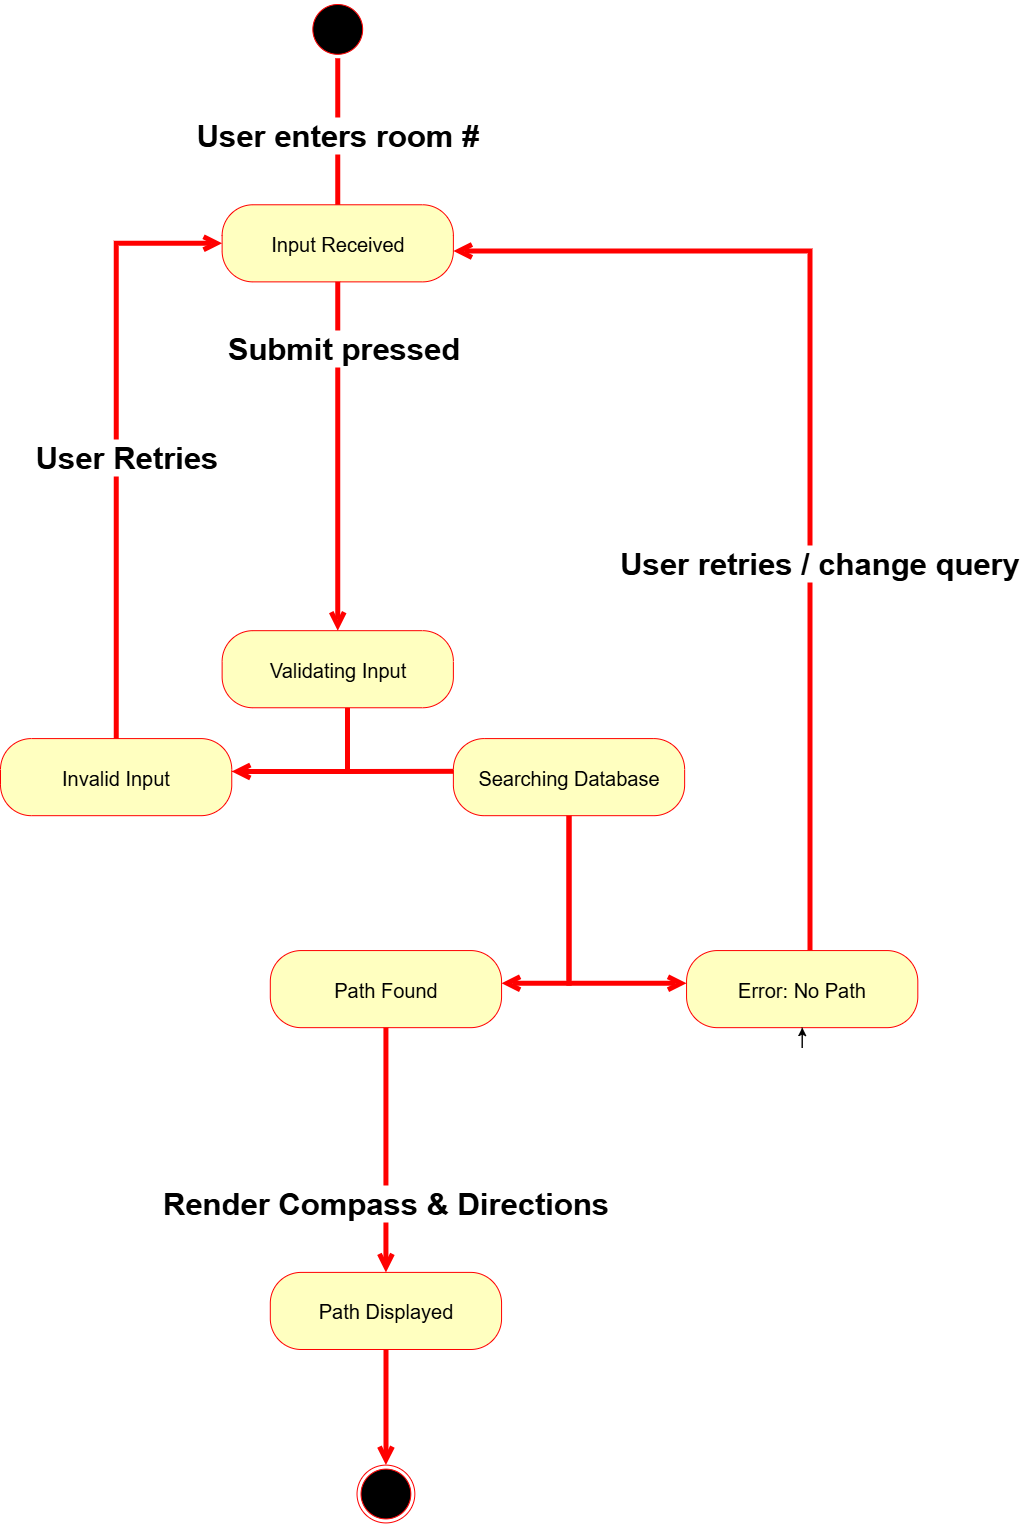

The diagram above was exported from draw.io. Its source (the exported page's mxGraphModel, read from the mxfile embedded in the PNG):
<mxGraphModel dx="-758" dy="1649" grid="0" gridSize="10" guides="1" tooltips="1" connect="1" arrows="1" fold="1" page="1" pageScale="1" pageWidth="1200" pageHeight="1600" background="light-dark(#FFFFFF,#FFFFFF)" math="0" shadow="0">
  <root>
    <mxCell id="0" />
    <mxCell id="1" parent="0" />
    <mxCell id="R4e_ItK9ZwODWwZ--xS8-59" value="" style="group;fontSize=15;" vertex="1" connectable="0" parent="1">
      <mxGeometry x="2534" y="68" width="1021.38" height="1522.43" as="geometry" />
    </mxCell>
    <mxCell id="R4e_ItK9ZwODWwZ--xS8-4" value="" style="ellipse;html=1;shape=startState;fillColor=light-dark(#000000,#000000);strokeColor=#ff0000;" vertex="1" parent="R4e_ItK9ZwODWwZ--xS8-59">
      <mxGeometry x="308.3411320754718" width="57.81396226415095" height="57.81379746835444" as="geometry" />
    </mxCell>
    <mxCell id="R4e_ItK9ZwODWwZ--xS8-5" value="" style="edgeStyle=orthogonalEdgeStyle;html=1;verticalAlign=bottom;endArrow=open;endSize=8;strokeColor=light-dark(#FF0000,#FF0000);rounded=0;strokeWidth=5;" edge="1" source="R4e_ItK9ZwODWwZ--xS8-4" parent="R4e_ItK9ZwODWwZ--xS8-59">
      <mxGeometry relative="1" as="geometry">
        <mxPoint x="337.2481132075472" y="269.7977215189874" as="targetPoint" />
      </mxGeometry>
    </mxCell>
    <mxCell id="R4e_ItK9ZwODWwZ--xS8-6" value="" style="ellipse;html=1;shape=endState;fillColor=light-dark(#000000,#000000);strokeColor=#ff0000;" vertex="1" parent="R4e_ItK9ZwODWwZ--xS8-59">
      <mxGeometry x="356.5194339622642" y="1464.6162025316455" width="57.81396226415095" height="57.81379746835444" as="geometry" />
    </mxCell>
    <mxCell id="R4e_ItK9ZwODWwZ--xS8-7" value="Input Received" style="rounded=1;whiteSpace=wrap;html=1;arcSize=40;fontColor=#000000;fillColor=#ffffc0;strokeColor=#ff0000;fontSize=20;" vertex="1" parent="R4e_ItK9ZwODWwZ--xS8-59">
      <mxGeometry x="221.6201886792453" y="204.275417721519" width="231.2558490566038" height="77.08506329113925" as="geometry" />
    </mxCell>
    <mxCell id="R4e_ItK9ZwODWwZ--xS8-27" style="edgeStyle=orthogonalEdgeStyle;rounded=0;orthogonalLoop=1;jettySize=auto;html=1;entryX=1;entryY=0.5;entryDx=0;entryDy=0;strokeColor=#ff0000;align=center;verticalAlign=bottom;fontFamily=Helvetica;fontSize=11;fontColor=default;labelBackgroundColor=default;endArrow=open;endSize=8;" edge="1" parent="R4e_ItK9ZwODWwZ--xS8-59" source="R4e_ItK9ZwODWwZ--xS8-10" target="R4e_ItK9ZwODWwZ--xS8-13">
      <mxGeometry relative="1" as="geometry">
        <Array as="points">
          <mxPoint x="346.8837735849057" y="770.8506329113925" />
          <mxPoint x="57.81396226415095" y="770.8506329113925" />
        </Array>
      </mxGeometry>
    </mxCell>
    <mxCell id="R4e_ItK9ZwODWwZ--xS8-28" style="edgeStyle=orthogonalEdgeStyle;rounded=0;orthogonalLoop=1;jettySize=auto;html=1;strokeColor=light-dark(#FF0000,#FF0000);align=center;verticalAlign=bottom;fontFamily=Helvetica;fontSize=11;fontColor=default;labelBackgroundColor=default;endArrow=open;endSize=8;strokeWidth=5;" edge="1" parent="R4e_ItK9ZwODWwZ--xS8-59" source="R4e_ItK9ZwODWwZ--xS8-10">
      <mxGeometry relative="1" as="geometry">
        <mxPoint x="501.05433962264163" y="770.8506329113925" as="targetPoint" />
        <Array as="points">
          <mxPoint x="346.8837735849057" y="770.8506329113925" />
          <mxPoint x="501.05433962264163" y="770.8506329113925" />
        </Array>
      </mxGeometry>
    </mxCell>
    <mxCell id="R4e_ItK9ZwODWwZ--xS8-30" style="edgeStyle=orthogonalEdgeStyle;rounded=0;orthogonalLoop=1;jettySize=auto;html=1;strokeColor=light-dark(#FF0000,#FF0000);align=center;verticalAlign=bottom;fontFamily=Helvetica;fontSize=11;fontColor=default;labelBackgroundColor=default;endArrow=open;endSize=8;strokeWidth=5;" edge="1" parent="R4e_ItK9ZwODWwZ--xS8-59" source="R4e_ItK9ZwODWwZ--xS8-10" target="R4e_ItK9ZwODWwZ--xS8-13">
      <mxGeometry relative="1" as="geometry">
        <Array as="points">
          <mxPoint x="346.8837735849057" y="770.8506329113925" />
        </Array>
      </mxGeometry>
    </mxCell>
    <mxCell id="R4e_ItK9ZwODWwZ--xS8-10" value="Validating Input" style="rounded=1;whiteSpace=wrap;html=1;arcSize=40;fontColor=#000000;fillColor=#ffffc0;strokeColor=#ff0000;fontSize=20;" vertex="1" parent="R4e_ItK9ZwODWwZ--xS8-59">
      <mxGeometry x="221.6201886792453" y="630.1703924050634" width="231.2558490566038" height="77.08506329113925" as="geometry" />
    </mxCell>
    <mxCell id="R4e_ItK9ZwODWwZ--xS8-45" style="edgeStyle=orthogonalEdgeStyle;rounded=0;orthogonalLoop=1;jettySize=auto;html=1;entryX=0;entryY=0.5;entryDx=0;entryDy=0;strokeColor=light-dark(#FF0000,#FF0000);align=center;verticalAlign=bottom;fontFamily=Helvetica;fontSize=11;fontColor=default;labelBackgroundColor=default;endArrow=open;endSize=8;strokeWidth=5;" edge="1" parent="R4e_ItK9ZwODWwZ--xS8-59" source="R4e_ItK9ZwODWwZ--xS8-13" target="R4e_ItK9ZwODWwZ--xS8-7">
      <mxGeometry relative="1" as="geometry" />
    </mxCell>
    <mxCell id="R4e_ItK9ZwODWwZ--xS8-13" value="Invalid Input" style="rounded=1;whiteSpace=wrap;html=1;arcSize=40;fontColor=#000000;fillColor=#ffffc0;strokeColor=#ff0000;fontSize=20;" vertex="1" parent="R4e_ItK9ZwODWwZ--xS8-59">
      <mxGeometry y="738.0894810126583" width="231.2558490566038" height="77.08506329113925" as="geometry" />
    </mxCell>
    <mxCell id="R4e_ItK9ZwODWwZ--xS8-44" style="edgeStyle=orthogonalEdgeStyle;rounded=0;orthogonalLoop=1;jettySize=auto;html=1;entryX=0.5;entryY=0;entryDx=0;entryDy=0;strokeColor=light-dark(#FF0000,#FF0000);align=center;verticalAlign=bottom;fontFamily=Helvetica;fontSize=11;fontColor=default;labelBackgroundColor=default;endArrow=open;endSize=8;strokeWidth=5;" edge="1" parent="R4e_ItK9ZwODWwZ--xS8-59" source="R4e_ItK9ZwODWwZ--xS8-14" target="R4e_ItK9ZwODWwZ--xS8-23">
      <mxGeometry relative="1" as="geometry">
        <Array as="points">
          <mxPoint x="385.42641509433975" y="1271.9035443037974" />
        </Array>
      </mxGeometry>
    </mxCell>
    <mxCell id="R4e_ItK9ZwODWwZ--xS8-14" value="Path Found" style="rounded=1;whiteSpace=wrap;html=1;arcSize=40;fontColor=#000000;fillColor=#ffffc0;strokeColor=#ff0000;fontSize=20;" vertex="1" parent="R4e_ItK9ZwODWwZ--xS8-59">
      <mxGeometry x="269.7984905660378" y="950.0734050632913" width="231.2558490566038" height="77.08506329113925" as="geometry" />
    </mxCell>
    <mxCell id="R4e_ItK9ZwODWwZ--xS8-43" style="edgeStyle=orthogonalEdgeStyle;rounded=0;orthogonalLoop=1;jettySize=auto;html=1;strokeColor=light-dark(#FF0000,#FF0000);align=center;verticalAlign=bottom;fontFamily=Helvetica;fontSize=11;fontColor=default;labelBackgroundColor=default;endArrow=open;endSize=8;strokeWidth=5;" edge="1" parent="R4e_ItK9ZwODWwZ--xS8-59" source="R4e_ItK9ZwODWwZ--xS8-15">
      <mxGeometry relative="1" as="geometry">
        <mxPoint x="501.05433962264163" y="982.8345569620254" as="targetPoint" />
        <Array as="points">
          <mxPoint x="568.503962264151" y="982.8345569620254" />
          <mxPoint x="501.05433962264163" y="982.8345569620254" />
        </Array>
      </mxGeometry>
    </mxCell>
    <mxCell id="R4e_ItK9ZwODWwZ--xS8-15" value="Searching Database" style="rounded=1;whiteSpace=wrap;html=1;arcSize=40;fontColor=#000000;fillColor=#ffffc0;strokeColor=#ff0000;fontSize=20;" vertex="1" parent="R4e_ItK9ZwODWwZ--xS8-59">
      <mxGeometry x="452.87603773584914" y="738.0894810126583" width="231.2558490566038" height="77.08506329113925" as="geometry" />
    </mxCell>
    <mxCell id="R4e_ItK9ZwODWwZ--xS8-49" style="edgeStyle=orthogonalEdgeStyle;rounded=0;orthogonalLoop=1;jettySize=auto;html=1;jumpStyle=sharp;strokeColor=light-dark(#FF0000,#FF0000);align=center;verticalAlign=bottom;fontFamily=Helvetica;fontSize=11;fontColor=default;labelBackgroundColor=default;endArrow=open;endSize=8;strokeWidth=5;" edge="1" parent="R4e_ItK9ZwODWwZ--xS8-59" source="R4e_ItK9ZwODWwZ--xS8-17" target="R4e_ItK9ZwODWwZ--xS8-7">
      <mxGeometry relative="1" as="geometry">
        <mxPoint x="809.3954716981135" y="269.7977215189874" as="targetPoint" />
        <Array as="points">
          <mxPoint x="809.3954716981135" y="250.5264556962026" />
        </Array>
      </mxGeometry>
    </mxCell>
    <mxCell id="R4e_ItK9ZwODWwZ--xS8-17" value="Error: No Path" style="rounded=1;whiteSpace=wrap;html=1;arcSize=40;fontColor=#000000;fillColor=#ffffc0;strokeColor=#ff0000;fontSize=20;" vertex="1" parent="R4e_ItK9ZwODWwZ--xS8-59">
      <mxGeometry x="686.0590188679246" y="950.0734050632913" width="231.2558490566038" height="77.08506329113925" as="geometry" />
    </mxCell>
    <mxCell id="R4e_ItK9ZwODWwZ--xS8-54" style="edgeStyle=orthogonalEdgeStyle;rounded=0;orthogonalLoop=1;jettySize=auto;html=1;entryX=0.5;entryY=0;entryDx=0;entryDy=0;strokeColor=light-dark(#FF0000,#FF0000);align=center;verticalAlign=bottom;fontFamily=Helvetica;fontSize=11;fontColor=default;labelBackgroundColor=default;endArrow=open;endSize=8;strokeWidth=5;" edge="1" parent="R4e_ItK9ZwODWwZ--xS8-59" source="R4e_ItK9ZwODWwZ--xS8-23" target="R4e_ItK9ZwODWwZ--xS8-6">
      <mxGeometry relative="1" as="geometry" />
    </mxCell>
    <mxCell id="R4e_ItK9ZwODWwZ--xS8-23" value="Path Displayed" style="rounded=1;whiteSpace=wrap;html=1;arcSize=40;fontColor=#000000;fillColor=#ffffc0;strokeColor=#ff0000;fontSize=20;" vertex="1" parent="R4e_ItK9ZwODWwZ--xS8-59">
      <mxGeometry x="269.7984905660378" y="1271.9035443037974" width="231.2558490566038" height="77.08506329113925" as="geometry" />
    </mxCell>
    <mxCell id="R4e_ItK9ZwODWwZ--xS8-24" value="Render Compass &amp;amp; Directions" style="text;align=center;fontStyle=1;verticalAlign=middle;spacingLeft=3;spacingRight=3;rotatable=0;points=[[0,0.5],[1,0.5]];portConstraint=eastwest;html=1;fontColor=light-dark(#000000,#FF0000);labelBackgroundColor=light-dark(#FFFFFF,#FFFFFF);fontSize=31;" vertex="1" parent="R4e_ItK9ZwODWwZ--xS8-59">
      <mxGeometry x="308.3411320754718" y="1173.6200886075949" width="154.1705660377359" height="57.81379746835444" as="geometry" />
    </mxCell>
    <mxCell id="R4e_ItK9ZwODWwZ--xS8-38" style="edgeStyle=orthogonalEdgeStyle;rounded=0;orthogonalLoop=1;jettySize=auto;html=1;entryX=0.5;entryY=0;entryDx=0;entryDy=0;strokeColor=light-dark(#FF0000,#FF0000);align=center;verticalAlign=bottom;fontFamily=Helvetica;fontSize=11;fontColor=default;labelBackgroundColor=default;endArrow=open;endSize=8;strokeWidth=5;" edge="1" parent="R4e_ItK9ZwODWwZ--xS8-59" source="R4e_ItK9ZwODWwZ--xS8-7" target="R4e_ItK9ZwODWwZ--xS8-10">
      <mxGeometry relative="1" as="geometry">
        <mxPoint x="337.2481132075472" y="423.9678481012659" as="targetPoint" />
        <Array as="points" />
      </mxGeometry>
    </mxCell>
    <mxCell id="R4e_ItK9ZwODWwZ--xS8-12" value="Submit pressed" style="text;align=center;fontStyle=1;verticalAlign=middle;spacingLeft=3;spacingRight=3;rotatable=0;points=[[0,0.5],[1,0.5]];portConstraint=eastwest;html=1;fontColor=light-dark(#000000,#FF0000);labelBackgroundColor=light-dark(#FFFFFF,#FFFFFF);labelBorderColor=none;fontSize=31;" vertex="1" parent="R4e_ItK9ZwODWwZ--xS8-59">
      <mxGeometry x="237.2558490566038" y="318.90301265822785" width="211.98452830188683" height="57.81379746835444" as="geometry" />
    </mxCell>
    <mxCell id="R4e_ItK9ZwODWwZ--xS8-40" value="User enters room #" style="text;align=center;fontStyle=1;verticalAlign=middle;spacingLeft=3;spacingRight=3;rotatable=0;points=[[0,0.5],[1,0.5]];portConstraint=eastwest;html=1;fontColor=light-dark(#000000,#FF0000);labelBackgroundColor=light-dark(#FFFFFF,#FFFFFF);labelBorderColor=none;fontSize=31;" vertex="1" parent="R4e_ItK9ZwODWwZ--xS8-59">
      <mxGeometry x="231.2558490566038" y="105.99196202531647" width="211.98452830188683" height="57.81379746835444" as="geometry" />
    </mxCell>
    <mxCell id="R4e_ItK9ZwODWwZ--xS8-46" value="User Retries" style="text;align=center;fontStyle=1;verticalAlign=middle;spacingLeft=3;spacingRight=3;rotatable=0;points=[[0,0.5],[1,0.5]];portConstraint=eastwest;html=1;fontColor=light-dark(#000000,#FF0000);labelBackgroundColor=light-dark(#FFFFFF,#FFFFFF);labelBorderColor=none;fontSize=31;" vertex="1" parent="R4e_ItK9ZwODWwZ--xS8-59">
      <mxGeometry x="20" y="427.82210126582277" width="211.98452830188683" height="57.81379746835444" as="geometry" />
    </mxCell>
    <mxCell id="R4e_ItK9ZwODWwZ--xS8-51" value="User retries / change query" style="text;align=center;fontStyle=1;verticalAlign=middle;spacingLeft=3;spacingRight=3;rotatable=0;points=[[0,0.5],[1,0.5]];portConstraint=eastwest;html=1;fontColor=light-dark(#000000,#FF0000);labelBackgroundColor=light-dark(#FFFFFF,#FFFFFF);labelBorderColor=none;fontSize=31;" vertex="1" parent="R4e_ItK9ZwODWwZ--xS8-59">
      <mxGeometry x="616.6822641509436" y="533.8140632911393" width="404.69773584905676" height="57.81379746835444" as="geometry" />
    </mxCell>
    <mxCell id="R4e_ItK9ZwODWwZ--xS8-52" style="edgeStyle=orthogonalEdgeStyle;rounded=0;orthogonalLoop=1;jettySize=auto;html=1;exitX=0.5;exitY=1;exitDx=0;exitDy=0;" edge="1" parent="R4e_ItK9ZwODWwZ--xS8-59" source="R4e_ItK9ZwODWwZ--xS8-17" target="R4e_ItK9ZwODWwZ--xS8-17">
      <mxGeometry relative="1" as="geometry" />
    </mxCell>
    <mxCell id="R4e_ItK9ZwODWwZ--xS8-53" style="edgeStyle=orthogonalEdgeStyle;rounded=0;orthogonalLoop=1;jettySize=auto;html=1;strokeColor=light-dark(#FF0000,#FF0000);align=center;verticalAlign=bottom;fontFamily=Helvetica;fontSize=11;fontColor=default;labelBackgroundColor=default;endArrow=open;endSize=8;strokeWidth=5;" edge="1" parent="R4e_ItK9ZwODWwZ--xS8-59" source="R4e_ItK9ZwODWwZ--xS8-15" target="R4e_ItK9ZwODWwZ--xS8-17">
      <mxGeometry relative="1" as="geometry">
        <Array as="points">
          <mxPoint x="568.503962264151" y="982.8345569620254" />
        </Array>
      </mxGeometry>
    </mxCell>
  </root>
</mxGraphModel>